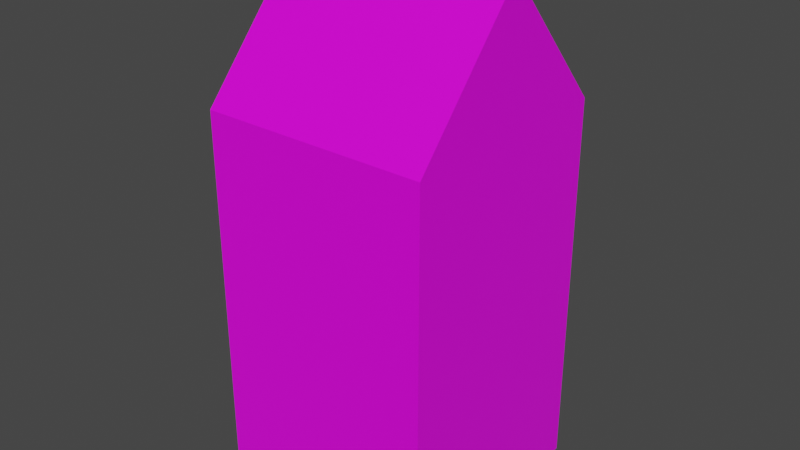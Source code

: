 # Source: milsch.blend  (saved by Blender 2.93.20; exported with 4.5.12 LTS)
import bpy
from mathutils import Matrix  # noqa: F401  (used for matrix-valued properties, if any)

bpy.ops.wm.read_factory_settings(use_empty=True)
scene = bpy.context.scene
scene.name = 'Scene'

# ---- collections
col_collection = bpy.data.collections.new('Collection'); scene.collection.children.link(col_collection)

# ---- images (referenced by path relative to the original .blend; pixels are not part of the script)
import os
ASSET_DIR = os.environ.get("B2B_ASSET_DIR", "")  # directory of the original .blend (textures are referenced by path, not embedded)
HERE = os.path.dirname(os.path.abspath(__file__))  # packed textures are extracted next to this script under _unpacked/

def load_image(name, relpath, width, height, colorspace="sRGB"):
    """Load a texture the original file referenced (path relative to the .blend, or extracted next to this script)."""
    p = next((c for c in (os.path.join(HERE, relpath), os.path.join(ASSET_DIR, relpath)) if relpath and os.path.exists(c)), "")
    if p:
        img = bpy.data.images.load(p, check_existing=True)
        img.name = name
    else:  # same state as the original file: an image datablock whose file is absent (Cycles renders it pink)
        img = bpy.data.images.new(name, width, height)
        img.source = "FILE"
        img.filepath = "//" + (relpath or name)
    img.colorspace_settings.name = colorspace
    return img
img_untitled = load_image('Untitled', 'textures/Untitled.png', 1024, 1024, 'sRGB')

# ---- materials (node trees are filled in below, after node groups)
mat_material = bpy.data.materials.new('Material')
mat_material.alpha_threshold = 0.0
mat_material.use_transparent_shadow = False
mat_material.line_color = (0.0, 0.0, 0.0, 1.0)

# ---- material node trees
mat_material.use_nodes = True; mat_material.node_tree.nodes.clear()
_N = mat_material.node_tree.nodes; _L = mat_material.node_tree.links
n0 = _N.new('ShaderNodeOutputMaterial'); n0.name = 'Material Output'; n0.location = (300, 300)
n1 = _N.new('ShaderNodeBsdfPrincipled'); n1.name = 'Principled BSDF'; n1.location = (10, 300)
n1.distribution = 'GGX'
n1.subsurface_method = 'BURLEY'
n1.inputs[2].default_value = 0.4
n1.inputs[3].default_value = 1.45
n1.inputs[27].default_value = (0.0, 0.0, 0.0, 1.0)
n1.inputs[28].default_value = 1.0
n2 = _N.new('ShaderNodeTexImage'); n2.name = 'Image Texture'; n2.location = (-280, 280)
n2.image = img_untitled
_L.new(n1.outputs[0], n0.inputs[0])
_L.new(n2.outputs[0], n1.inputs[0])
n0.is_active_output = True

# ---- world
world_world = bpy.data.worlds.new('World'); scene.world = world_world
world_world.use_nodes = True; world_world.node_tree.nodes.clear()
_N = world_world.node_tree.nodes; _L = world_world.node_tree.links
n0 = _N.new('ShaderNodeOutputWorld'); n0.name = 'World Output'; n0.location = (300, 300)
n1 = _N.new('ShaderNodeBackground'); n1.name = 'Background'; n1.location = (10, 300)
n1.inputs[0].default_value = (0.05088, 0.05088, 0.05088, 1.0)
_L.new(n1.outputs[0], n0.inputs[0])
n0.is_active_output = True
world_world.color = (0.05088, 0.05088, 0.05088)
world_world.use_sun_shadow = False
world_world.sun_shadow_jitter_overblur = 0.0

# ---- meshes
me_cube = bpy.data.meshes.new('Cube')
me_cube.from_pydata([(1.0, 1.0, 2.348), (1.0, 1.0, -1.0), (1.0, -1.0, 2.348), (1.0, -1.0, -1.0), (-1.0, 1.0, 2.348), (-1.0, 1.0, -1.0), (-1.0, -1.0, 2.348), (-1.0, -1.0, -1.0), (1.0, -0.01, 3.491), (-1.0, -0.01, 3.491), (1.0, 0.01, 3.491), (-1.0, 0.01, 3.491), (1.0, -0.01, 3.643), (-1.0, -0.01, 3.643), (1.0, 0.01, 3.643), (-1.0, 0.01, 3.643)], [], [(0, 4, 11, 10), (3, 2, 6, 7), (7, 6, 4, 5), (5, 1, 3, 7), (1, 0, 2, 3), (5, 4, 0, 1), (9, 8, 12, 13), (6, 2, 8, 9), (4, 6, 9, 11), (2, 0, 10, 8), (14, 15, 13, 12), (10, 11, 15, 14), (8, 10, 14, 12), (11, 9, 13, 15)])
_uv = me_cube.uv_layers.new(name='UVMap')
_uv.uv.foreach_set('vector', [0.25, 0.4185, 0.5, 0.4185, 0.5, 0.5613, 0.25, 0.5613, 0.25, 0.0, 0.25, 0.4185, 0.0, 0.4185, 0.0, 0.0, 0.75, 0.5804, 0.75, 0.1618, 1.0, 0.1618, 1.0, 0.5804, 0.0, 0.5804, 0.25, 0.5804, 0.25, 0.8304, 0.0, 0.8304, 0.5, 0.5804, 0.5, 0.1618, 0.75, 0.1618, 0.75, 0.5804, 0.5, 0.0, 0.5, 0.4185, 0.25, 0.4185, 0.25, 0.0, 0.0, 0.5613, 0.25, 0.5613, 0.25, 0.5804, 0.0, 0.5804, 0.0, 0.4185, 0.25, 0.4185, 0.25, 0.5613, 0.0, 0.5613, 1.0, 0.1618, 0.75, 0.1618, 0.8737, 0.01903, 0.8762, 0.01903, 0.75, 0.1618, 0.5, 0.1618, 0.6237, 0.01903, 0.6262, 0.01903, 0.2525, 0.5804, 0.2525, 0.8304, 0.25, 0.8304, 0.25, 0.5804, 0.25, 0.5613, 0.5, 0.5613, 0.5, 0.5804, 0.25, 0.5804, 0.6262, 0.01903, 0.6237, 0.01903, 0.6237, 0.0, 0.6262, 0.0, 0.8762, 0.01903, 0.8737, 0.01903, 0.8737, 0.0, 0.8762, 0.0])
me_cube.materials.append(mat_material)
me_cube.use_remesh_preserve_volume = False
me_cube.use_remesh_preserve_attributes = False
me_cube.use_mirror_vertex_groups = False
me_cube.update()

# ---- objects
ob_cube = bpy.data.objects.new('Cube', me_cube)

# ---- transforms, parenting, visibility, modifiers, constraints
ob_cube.location = (0.0, 0.0, 0.0)
ob_cube.lock_rotations_4d = False
ob_cube.empty_display_type = 'ARROWS'
ob_cube.lineart.crease_threshold = 0.0

# ---- collection membership
col_collection.objects.link(ob_cube)

# ---- scene / render settings (as saved in the file)
scene.frame_start = 1; scene.frame_end = 250; scene.frame_set(1)
scene.render.engine = 'BLENDER_EEVEE_NEXT'
scene.cycles.use_denoising = False
scene.cycles.samples = 128
scene.cycles.sampling_pattern = 'TABULATED_SOBOL'
scene.cycles.use_adaptive_sampling = False
scene.cycles.use_light_tree = False
scene.view_settings.view_transform = 'Filmic'
bpy.context.view_layer.update()

# ---- added for rendering (the .blend has no active camera and no usable light): camera, sun
cam_auto = bpy.data.cameras.new('AutoCamera')
cam_auto.lens = 50.0
cam_auto.sensor_width = 36.0
cam_auto.clip_end = 1000.0
ob_auto_camera = bpy.data.objects.new('AutoCamera', cam_auto)
scene.collection.objects.link(ob_auto_camera)
ob_auto_camera.location = (5.0301, -6.03612, 5.34555)
ob_auto_camera.rotation_euler = (1.09748, -7.21219e-08, 0.694738)
scene.camera = ob_auto_camera
light_auto_sun = bpy.data.lights.new('AutoSun', 'SUN')
light_auto_sun.energy = 3.0
light_auto_sun.angle = 0.0523599
ob_auto_sun = bpy.data.objects.new('AutoSun', light_auto_sun)
scene.collection.objects.link(ob_auto_sun)
ob_auto_sun.rotation_euler = (0.872665, 0.174533, 0.523599)
bpy.context.view_layer.update()
